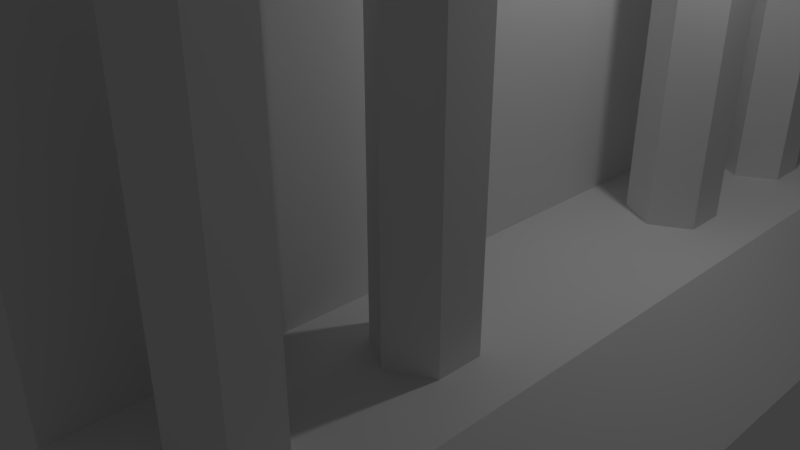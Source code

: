 # Source: bank_of_zorro.blend  (saved by Blender 2.79.0; exported with 4.5.12 LTS)
import bpy
from mathutils import Matrix  # noqa: F401  (used for matrix-valued properties, if any)

bpy.ops.wm.read_factory_settings(use_empty=True)
scene = bpy.context.scene
scene.name = 'Scene'

# ---- collections
col_collection_1 = bpy.data.collections.new('Collection 1'); scene.collection.children.link(col_collection_1)

# ---- materials (node trees are filled in below, after node groups)
mat_material = bpy.data.materials.new('Material')
mat_material.alpha_threshold = 0.0
mat_material.use_transparent_shadow = False
mat_material.roughness = 0.5
mat_material.line_color = (0.0, 0.0, 0.0, 1.0)

# ---- material node trees

# ---- world
world_world = bpy.data.worlds.new('World'); scene.world = world_world
world_world.color = (0.05088, 0.05088, 0.05088)
world_world.use_sun_shadow = False
world_world.sun_shadow_jitter_overblur = 0.0
world_world.cycles.sampling_method = 'MANUAL'

# ---- cameras
cam_camera = bpy.data.cameras.new('Camera')
cam_camera.clip_end = 100.0
cam_camera.lens = 35.0
cam_camera.sensor_width = 32.0
cam_camera.sensor_height = 18.0
cam_camera.ortho_scale = 7.314
cam_camera.dof.focus_distance = 0.0
cam_camera.dof.aperture_fstop = 128.0

# ---- lights
light_lamp = bpy.data.lights.new('Lamp', 'POINT')
light_lamp.transmission_factor = 0.0
light_lamp.cutoff_distance = 30.0
light_lamp.energy = 100.0
light_lamp.shadow_buffer_clip_start = 1.001
light_lamp.shadow_soft_size = 0.1
light_lamp.shadow_maximum_resolution = 0.006
light_lamp.use_absolute_resolution = True

# ---- meshes
me_cube = bpy.data.meshes.new('Cube')
me_cube.from_pydata([(2.0, 5.0, 1.0), (2.0, -5.0, 1.0), (-5.0, -5.0, 1.0), (-5.0, 5.0, 1.0), (2.0, 5.0, 6.0), (2.0, -5.0, 6.0), (-5.0, -5.0, 6.0), (-5.0, 5.0, 6.0), (2.0, 5.0, 0.0), (2.0, -5.0, 0.0), (-5.0, -5.0, 0.0), (-5.0, 5.0, 0.0), (4.0, 5.0, 1.0), (4.0, -5.0, 1.0), (5.0, 5.0, 0.0), (5.0, -5.0, 0.0), (3.0, -3.5, 1.0), (2.567, -3.75, 1.0), (2.567, -4.25, 1.0), (3.0, -4.5, 1.0), (3.433, -4.25, 1.0), (3.433, -3.75, 1.0), (3.0, -1.5, 1.0), (2.567, -1.75, 1.0), (2.567, -2.25, 1.0), (3.0, -2.5, 1.0), (3.433, -2.25, 1.0), (3.433, -1.75, 1.0), (3.0, 4.5, 1.0), (2.567, 4.25, 1.0), (2.567, 3.75, 1.0), (3.0, 3.5, 1.0), (3.433, 3.75, 1.0), (3.433, 4.25, 1.0), (3.0, 2.5, 1.0), (2.567, 2.25, 1.0), (2.567, 1.75, 1.0), (3.0, 1.5, 1.0), (3.433, 1.75, 1.0), (3.433, 2.25, 1.0), (3.0, -3.5, 5.0), (2.567, -3.75, 5.0), (2.567, -4.25, 5.0), (3.0, -4.5, 5.0), (3.433, -4.25, 5.0), (3.433, -3.75, 5.0), (3.0, -1.5, 5.0), (2.567, -1.75, 5.0), (2.567, -2.25, 5.0), (3.0, -2.5, 5.0), (3.433, -2.25, 5.0), (3.433, -1.75, 5.0), (3.0, 4.5, 5.0), (2.567, 4.25, 5.0), (2.567, 3.75, 5.0), (3.0, 3.5, 5.0), (3.433, 3.75, 5.0), (3.433, 4.25, 5.0), (3.0, 2.5, 5.0), (2.567, 2.25, 5.0), (2.567, 1.75, 5.0), (3.0, 1.5, 5.0), (3.433, 1.75, 5.0), (3.433, 2.25, 5.0)], [], [(8, 0, 12, 14), (4, 7, 6, 5), (0, 4, 5, 1), (1, 5, 6, 2), (2, 6, 7, 3), (4, 0, 3, 7), (8, 9, 10, 11), (2, 3, 11, 10), (1, 2, 10, 9), (3, 0, 8, 11), (12, 13, 15, 14), (0, 1, 13, 12), (1, 9, 15, 13), (9, 8, 14, 15), (16, 21, 45, 40), (37, 36, 60, 61), (30, 29, 53, 54), (23, 22, 46, 47), (38, 37, 61, 62), (31, 30, 54, 55), (24, 23, 47, 48), (39, 38, 62, 63), (17, 16, 40, 41), (32, 31, 55, 56), (25, 24, 48, 49), (34, 39, 63, 58), (18, 17, 41, 42), (33, 32, 56, 57), (26, 25, 49, 50), (19, 18, 42, 43), (28, 33, 57, 52), (27, 26, 50, 51), (20, 19, 43, 44), (35, 34, 58, 59), (22, 27, 51, 46), (21, 20, 44, 45), (36, 35, 59, 60), (29, 28, 52, 53)])
me_cube.materials.append(mat_material)
me_cube.use_remesh_preserve_volume = False
me_cube.use_remesh_preserve_attributes = False
me_cube.use_mirror_vertex_groups = False
me_cube.update()

# ---- objects
ob_cube = bpy.data.objects.new('Cube', me_cube)
ob_lamp = bpy.data.objects.new('Lamp', light_lamp)
ob_camera = bpy.data.objects.new('Camera', cam_camera)

# ---- transforms, parenting, visibility, modifiers, constraints
ob_cube.location = (0.0, 0.0, 0.0)
ob_cube.lock_rotations_4d = False
ob_cube.empty_display_type = 'ARROWS'
ob_cube.lineart.crease_threshold = 0.0
ob_lamp.location = (4.076, 1.005, 5.904)
ob_lamp.rotation_euler = (0.6503, 0.05522, 1.866)
ob_lamp.lock_rotations_4d = False
ob_lamp.empty_display_type = 'ARROWS'
ob_lamp.color = (0.0, 0.0, 0.0, 0.0)
ob_lamp.lineart.crease_threshold = 0.0
ob_camera.location = (7.481, -6.508, 5.344)
ob_camera.rotation_euler = (1.109, 0.0, 0.8149)
ob_camera.lock_rotations_4d = False
ob_camera.empty_display_type = 'ARROWS'
ob_camera.color = (0.0, 0.0, 0.0, 0.0)
ob_camera.display_type = 'WIRE'
ob_camera.lineart.crease_threshold = 0.0

# ---- collection membership
col_collection_1.objects.link(ob_cube)
col_collection_1.objects.link(ob_lamp)
col_collection_1.objects.link(ob_camera)

# ---- scene / render settings (as saved in the file)
scene.camera = ob_camera
scene.frame_start = 1; scene.frame_end = 250; scene.frame_set(1)
scene.render.engine = 'BLENDER_EEVEE_NEXT'
scene.render.resolution_percentage = 50
scene.render.dither_intensity = 0.0
scene.cycles.use_denoising = False
scene.cycles.samples = 128
scene.cycles.sampling_pattern = 'TABULATED_SOBOL'
scene.cycles.use_adaptive_sampling = False
scene.cycles.use_light_tree = False
scene.cycles.blur_glossy = 0.0
scene.cycles.sample_clamp_indirect = 0.0
scene.view_settings.view_transform = 'Standard'
bpy.context.view_layer.update()
